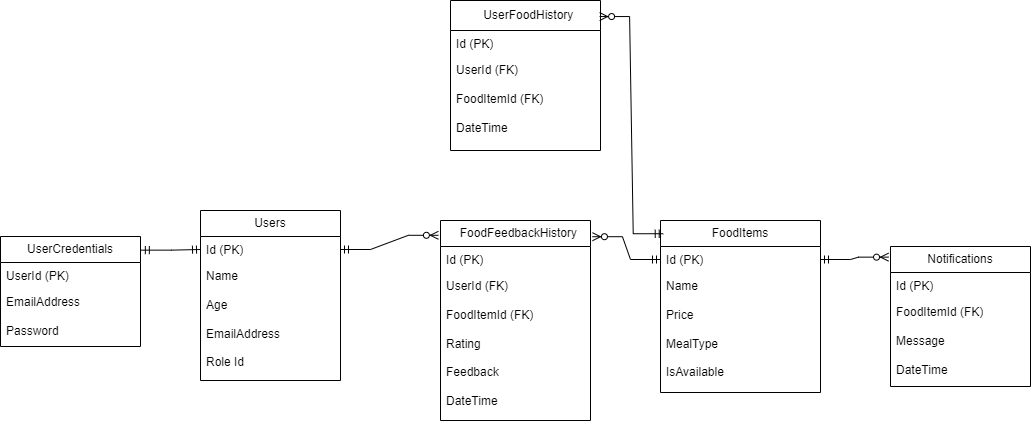

The diagram above was exported from draw.io. Its source (the exported page's mxGraphModel, read from the mxfile embedded in the PNG):
<mxGraphModel dx="1257" dy="1860" grid="1" gridSize="10" guides="1" tooltips="1" connect="1" arrows="1" fold="1" page="1" pageScale="1" pageWidth="850" pageHeight="1100" math="0" shadow="0">
  <root>
    <mxCell id="0" />
    <mxCell id="1" parent="0" />
    <mxCell id="5007eKSaucRuR3BvJsnx-31" value="Users" style="swimlane;fontStyle=0;childLayout=stackLayout;horizontal=1;startSize=26;fillColor=none;horizontalStack=0;resizeParent=1;resizeParentMax=0;resizeLast=0;collapsible=1;marginBottom=0;whiteSpace=wrap;html=1;" parent="1" vertex="1">
      <mxGeometry x="350" y="-400" width="140" height="170" as="geometry" />
    </mxCell>
    <mxCell id="5007eKSaucRuR3BvJsnx-32" value="Id (PK)" style="text;strokeColor=none;fillColor=none;align=left;verticalAlign=top;spacingLeft=4;spacingRight=4;overflow=hidden;rotatable=0;points=[[0,0.5],[1,0.5]];portConstraint=eastwest;whiteSpace=wrap;html=1;" parent="5007eKSaucRuR3BvJsnx-31" vertex="1">
      <mxGeometry y="26" width="140" height="26" as="geometry" />
    </mxCell>
    <mxCell id="5007eKSaucRuR3BvJsnx-33" value="&lt;div&gt;&lt;span style=&quot;background-color: initial;&quot;&gt;Name&lt;/span&gt;&lt;br&gt;&lt;/div&gt;&lt;div&gt;&lt;span style=&quot;background-color: initial;&quot;&gt;&lt;br&gt;&lt;/span&gt;&lt;/div&gt;&lt;div&gt;Age&lt;/div&gt;&lt;div&gt;&lt;br&gt;&lt;/div&gt;&lt;div&gt;EmailAddress&lt;/div&gt;&lt;div&gt;&lt;br&gt;&lt;/div&gt;&lt;div&gt;Role Id&lt;div&gt;&lt;br&gt;&lt;/div&gt;&lt;/div&gt;&lt;div&gt;&lt;br&gt;&lt;/div&gt;" style="text;strokeColor=none;fillColor=none;align=left;verticalAlign=top;spacingLeft=4;spacingRight=4;overflow=hidden;rotatable=0;points=[[0,0.5],[1,0.5]];portConstraint=eastwest;whiteSpace=wrap;html=1;" parent="5007eKSaucRuR3BvJsnx-31" vertex="1">
      <mxGeometry y="52" width="140" height="118" as="geometry" />
    </mxCell>
    <mxCell id="5007eKSaucRuR3BvJsnx-34" value="UserCredentials" style="swimlane;fontStyle=0;childLayout=stackLayout;horizontal=1;startSize=26;fillColor=none;horizontalStack=0;resizeParent=1;resizeParentMax=0;resizeLast=0;collapsible=1;marginBottom=0;whiteSpace=wrap;html=1;" parent="1" vertex="1">
      <mxGeometry x="150" y="-374" width="140" height="110" as="geometry" />
    </mxCell>
    <mxCell id="5007eKSaucRuR3BvJsnx-35" value="UserId (PK)" style="text;strokeColor=none;fillColor=none;align=left;verticalAlign=top;spacingLeft=4;spacingRight=4;overflow=hidden;rotatable=0;points=[[0,0.5],[1,0.5]];portConstraint=eastwest;whiteSpace=wrap;html=1;" parent="5007eKSaucRuR3BvJsnx-34" vertex="1">
      <mxGeometry y="26" width="140" height="26" as="geometry" />
    </mxCell>
    <mxCell id="5007eKSaucRuR3BvJsnx-36" value="&lt;div&gt;EmailAddress&lt;/div&gt;&lt;div&gt;&lt;br&gt;&lt;/div&gt;&lt;div&gt;Password&lt;/div&gt;" style="text;strokeColor=none;fillColor=none;align=left;verticalAlign=top;spacingLeft=4;spacingRight=4;overflow=hidden;rotatable=0;points=[[0,0.5],[1,0.5]];portConstraint=eastwest;whiteSpace=wrap;html=1;" parent="5007eKSaucRuR3BvJsnx-34" vertex="1">
      <mxGeometry y="52" width="140" height="58" as="geometry" />
    </mxCell>
    <mxCell id="5007eKSaucRuR3BvJsnx-37" value="&amp;nbsp; FoodFeedbackHistory" style="swimlane;fontStyle=0;childLayout=stackLayout;horizontal=1;startSize=26;fillColor=none;horizontalStack=0;resizeParent=1;resizeParentMax=0;resizeLast=0;collapsible=1;marginBottom=0;whiteSpace=wrap;html=1;" parent="1" vertex="1">
      <mxGeometry x="590" y="-390" width="150" height="200" as="geometry" />
    </mxCell>
    <mxCell id="5007eKSaucRuR3BvJsnx-38" value="Id (PK)" style="text;strokeColor=none;fillColor=none;align=left;verticalAlign=top;spacingLeft=4;spacingRight=4;overflow=hidden;rotatable=0;points=[[0,0.5],[1,0.5]];portConstraint=eastwest;whiteSpace=wrap;html=1;" parent="5007eKSaucRuR3BvJsnx-37" vertex="1">
      <mxGeometry y="26" width="150" height="26" as="geometry" />
    </mxCell>
    <mxCell id="5007eKSaucRuR3BvJsnx-39" value="&lt;div&gt;UserId (FK)&lt;/div&gt;&lt;div&gt;&lt;br&gt;&lt;/div&gt;&lt;div&gt;FoodItemId (FK)&lt;/div&gt;&lt;div&gt;&lt;br&gt;&lt;/div&gt;&lt;div&gt;Rating&lt;br&gt;&lt;br&gt;Feedback&lt;br&gt;&lt;br&gt;DateTime&lt;/div&gt;" style="text;strokeColor=none;fillColor=none;align=left;verticalAlign=top;spacingLeft=4;spacingRight=4;overflow=hidden;rotatable=0;points=[[0,0.5],[1,0.5]];portConstraint=eastwest;whiteSpace=wrap;html=1;" parent="5007eKSaucRuR3BvJsnx-37" vertex="1">
      <mxGeometry y="52" width="150" height="148" as="geometry" />
    </mxCell>
    <mxCell id="5007eKSaucRuR3BvJsnx-41" value="FoodItems" style="swimlane;fontStyle=0;childLayout=stackLayout;horizontal=1;startSize=26;fillColor=none;horizontalStack=0;resizeParent=1;resizeParentMax=0;resizeLast=0;collapsible=1;marginBottom=0;whiteSpace=wrap;html=1;" parent="1" vertex="1">
      <mxGeometry x="810" y="-390" width="160" height="172" as="geometry" />
    </mxCell>
    <mxCell id="5007eKSaucRuR3BvJsnx-42" value="Id (PK)" style="text;strokeColor=none;fillColor=none;align=left;verticalAlign=top;spacingLeft=4;spacingRight=4;overflow=hidden;rotatable=0;points=[[0,0.5],[1,0.5]];portConstraint=eastwest;whiteSpace=wrap;html=1;" parent="5007eKSaucRuR3BvJsnx-41" vertex="1">
      <mxGeometry y="26" width="160" height="26" as="geometry" />
    </mxCell>
    <mxCell id="5007eKSaucRuR3BvJsnx-43" value="&lt;div&gt;&lt;span style=&quot;background-color: initial;&quot;&gt;Name&lt;/span&gt;&lt;br&gt;&lt;/div&gt;&lt;div&gt;&lt;br&gt;&lt;/div&gt;&lt;div&gt;Price&lt;br&gt;&lt;br&gt;MealType&lt;/div&gt;&lt;div&gt;&lt;br&gt;&lt;/div&gt;&lt;div&gt;&lt;div&gt;&lt;span style=&quot;background-color: initial;&quot;&gt;IsAvailable&lt;/span&gt;&lt;br&gt;&lt;/div&gt;&lt;div&gt;&lt;br&gt;&lt;/div&gt;&lt;/div&gt;" style="text;strokeColor=none;fillColor=none;align=left;verticalAlign=top;spacingLeft=4;spacingRight=4;overflow=hidden;rotatable=0;points=[[0,0.5],[1,0.5]];portConstraint=eastwest;whiteSpace=wrap;html=1;" parent="5007eKSaucRuR3BvJsnx-41" vertex="1">
      <mxGeometry y="52" width="160" height="120" as="geometry" />
    </mxCell>
    <mxCell id="5007eKSaucRuR3BvJsnx-51" value="Notifications" style="swimlane;fontStyle=0;childLayout=stackLayout;horizontal=1;startSize=26;fillColor=none;horizontalStack=0;resizeParent=1;resizeParentMax=0;resizeLast=0;collapsible=1;marginBottom=0;whiteSpace=wrap;html=1;" parent="1" vertex="1">
      <mxGeometry x="1040" y="-364" width="140" height="140" as="geometry" />
    </mxCell>
    <mxCell id="5007eKSaucRuR3BvJsnx-52" value="Id (PK)" style="text;strokeColor=none;fillColor=none;align=left;verticalAlign=top;spacingLeft=4;spacingRight=4;overflow=hidden;rotatable=0;points=[[0,0.5],[1,0.5]];portConstraint=eastwest;whiteSpace=wrap;html=1;" parent="5007eKSaucRuR3BvJsnx-51" vertex="1">
      <mxGeometry y="26" width="140" height="26" as="geometry" />
    </mxCell>
    <mxCell id="5007eKSaucRuR3BvJsnx-53" value="&lt;div&gt;&lt;span style=&quot;background-color: initial;&quot;&gt;FoodItemId (FK)&lt;/span&gt;&lt;br&gt;&lt;/div&gt;&lt;div&gt;&lt;br&gt;&lt;/div&gt;&lt;div&gt;Message&lt;br&gt;&lt;br&gt;&lt;/div&gt;&lt;div&gt;DateTime&lt;br&gt;&lt;br&gt;&lt;/div&gt;" style="text;strokeColor=none;fillColor=none;align=left;verticalAlign=top;spacingLeft=4;spacingRight=4;overflow=hidden;rotatable=0;points=[[0,0.5],[1,0.5]];portConstraint=eastwest;whiteSpace=wrap;html=1;" parent="5007eKSaucRuR3BvJsnx-51" vertex="1">
      <mxGeometry y="52" width="140" height="88" as="geometry" />
    </mxCell>
    <mxCell id="5007eKSaucRuR3BvJsnx-56" value="" style="edgeStyle=entityRelationEdgeStyle;fontSize=12;html=1;endArrow=ERmandOne;startArrow=ERmandOne;rounded=0;exitX=1.006;exitY=0.124;exitDx=0;exitDy=0;exitPerimeter=0;entryX=0;entryY=0.5;entryDx=0;entryDy=0;" parent="1" source="5007eKSaucRuR3BvJsnx-34" target="5007eKSaucRuR3BvJsnx-32" edge="1">
      <mxGeometry width="100" height="100" relative="1" as="geometry">
        <mxPoint x="260.00000000000017" y="-360.9799999999998" as="sourcePoint" />
        <mxPoint x="346" y="-351" as="targetPoint" />
      </mxGeometry>
    </mxCell>
    <mxCell id="5007eKSaucRuR3BvJsnx-57" value="" style="edgeStyle=entityRelationEdgeStyle;fontSize=12;html=1;endArrow=ERzeroToMany;startArrow=ERmandOne;rounded=0;exitX=1;exitY=0.5;exitDx=0;exitDy=0;entryX=-0.014;entryY=0.074;entryDx=0;entryDy=0;entryPerimeter=0;" parent="1" source="5007eKSaucRuR3BvJsnx-32" target="5007eKSaucRuR3BvJsnx-37" edge="1">
      <mxGeometry width="100" height="100" relative="1" as="geometry">
        <mxPoint x="490" y="-369.06" as="sourcePoint" />
        <mxPoint x="586.0799999999997" y="-370.00000000000006" as="targetPoint" />
        <Array as="points">
          <mxPoint x="339.02" y="404.96" />
          <mxPoint x="586.02" y="-92.03999999999999" />
          <mxPoint x="599.02" y="-32.04" />
        </Array>
      </mxGeometry>
    </mxCell>
    <mxCell id="5007eKSaucRuR3BvJsnx-59" value="" style="edgeStyle=entityRelationEdgeStyle;fontSize=12;html=1;endArrow=ERzeroToMany;startArrow=ERmandOne;rounded=0;entryX=1.013;entryY=0.081;entryDx=0;entryDy=0;entryPerimeter=0;exitX=0;exitY=0.5;exitDx=0;exitDy=0;" parent="1" source="5007eKSaucRuR3BvJsnx-42" target="5007eKSaucRuR3BvJsnx-37" edge="1">
      <mxGeometry width="100" height="100" relative="1" as="geometry">
        <mxPoint x="837.3" y="-339.836" as="sourcePoint" />
        <mxPoint x="770" y="-340" as="targetPoint" />
      </mxGeometry>
    </mxCell>
    <mxCell id="5007eKSaucRuR3BvJsnx-64" value="" style="edgeStyle=entityRelationEdgeStyle;fontSize=12;html=1;endArrow=ERzeroToMany;startArrow=ERmandOne;rounded=0;exitX=1;exitY=0.5;exitDx=0;exitDy=0;entryX=-0.014;entryY=0.076;entryDx=0;entryDy=0;entryPerimeter=0;" parent="1" source="5007eKSaucRuR3BvJsnx-42" target="5007eKSaucRuR3BvJsnx-51" edge="1">
      <mxGeometry width="100" height="100" relative="1" as="geometry">
        <mxPoint x="1040" y="-40" as="sourcePoint" />
        <mxPoint x="1140" y="-140" as="targetPoint" />
        <Array as="points">
          <mxPoint x="1290" y="-30" />
        </Array>
      </mxGeometry>
    </mxCell>
    <mxCell id="dh0whUBilcxDu36NeOmU-1" value="&amp;nbsp; UserFoodHistory" style="swimlane;fontStyle=0;childLayout=stackLayout;horizontal=1;startSize=30;fillColor=none;horizontalStack=0;resizeParent=1;resizeParentMax=0;resizeLast=0;collapsible=1;marginBottom=0;whiteSpace=wrap;html=1;" vertex="1" parent="1">
      <mxGeometry x="600" y="-610" width="150" height="150" as="geometry" />
    </mxCell>
    <mxCell id="dh0whUBilcxDu36NeOmU-2" value="Id (PK)" style="text;strokeColor=none;fillColor=none;align=left;verticalAlign=top;spacingLeft=4;spacingRight=4;overflow=hidden;rotatable=0;points=[[0,0.5],[1,0.5]];portConstraint=eastwest;whiteSpace=wrap;html=1;" vertex="1" parent="dh0whUBilcxDu36NeOmU-1">
      <mxGeometry y="30" width="150" height="26" as="geometry" />
    </mxCell>
    <mxCell id="dh0whUBilcxDu36NeOmU-3" value="&lt;div&gt;UserId (FK)&lt;/div&gt;&lt;div&gt;&lt;br&gt;&lt;/div&gt;&lt;div&gt;FoodItemId (FK)&lt;/div&gt;&lt;div&gt;&lt;br&gt;DateTime&lt;/div&gt;" style="text;strokeColor=none;fillColor=none;align=left;verticalAlign=top;spacingLeft=4;spacingRight=4;overflow=hidden;rotatable=0;points=[[0,0.5],[1,0.5]];portConstraint=eastwest;whiteSpace=wrap;html=1;" vertex="1" parent="dh0whUBilcxDu36NeOmU-1">
      <mxGeometry y="56" width="150" height="94" as="geometry" />
    </mxCell>
    <mxCell id="dh0whUBilcxDu36NeOmU-4" value="" style="edgeStyle=entityRelationEdgeStyle;fontSize=12;html=1;endArrow=ERzeroToMany;startArrow=ERmandOne;rounded=0;entryX=0.994;entryY=0.107;entryDx=0;entryDy=0;entryPerimeter=0;exitX=0.017;exitY=0.077;exitDx=0;exitDy=0;exitPerimeter=0;" edge="1" parent="1" source="5007eKSaucRuR3BvJsnx-41" target="dh0whUBilcxDu36NeOmU-1">
      <mxGeometry width="100" height="100" relative="1" as="geometry">
        <mxPoint x="1020" y="-440" as="sourcePoint" />
        <mxPoint x="1080" y="-580" as="targetPoint" />
        <Array as="points">
          <mxPoint x="770" y="-570" />
        </Array>
      </mxGeometry>
    </mxCell>
  </root>
</mxGraphModel>